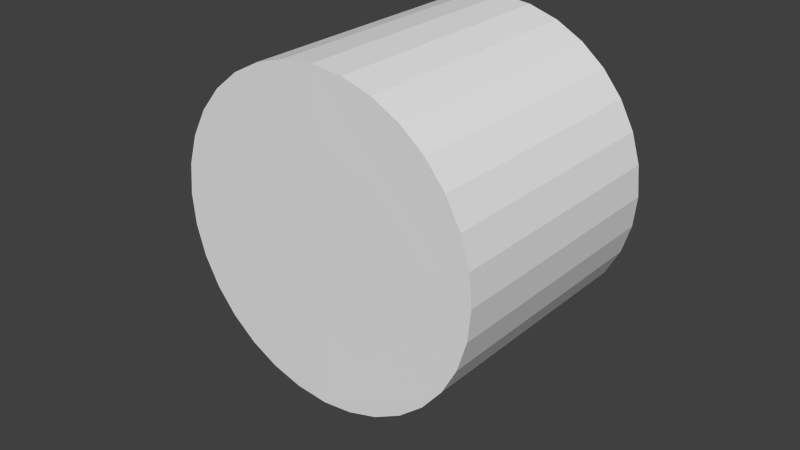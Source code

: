 # Source: ball.blend  (saved by Blender 2.76.0; exported with 4.5.12 LTS)
import bpy
from mathutils import Matrix  # noqa: F401  (used for matrix-valued properties, if any)

bpy.ops.wm.read_factory_settings(use_empty=True)
scene = bpy.context.scene
scene.name = 'Scene'

# ---- collections
col_collection_1 = bpy.data.collections.new('Collection 1'); scene.collection.children.link(col_collection_1)

# ---- materials (node trees are filled in below, after node groups)
mat_ball_material = bpy.data.materials.new('ball_material')
mat_ball_material.alpha_threshold = 0.0
mat_ball_material.use_transparent_shadow = False
mat_ball_material.roughness = 0.5

# ---- material node trees

# ---- world
world_world = bpy.data.worlds.new('World'); scene.world = world_world
world_world.color = (0.05088, 0.05088, 0.05088)
world_world.use_sun_shadow = False
world_world.sun_shadow_jitter_overblur = 0.0
world_world.cycles.sampling_method = 'MANUAL'
world_world.cycles.sample_map_resolution = 256

# ---- meshes
me_circle_002 = bpy.data.meshes.new('Circle.002')
me_circle_002.from_pydata([(0.0, 1.0, 0.8), (-0.1951, 0.9808, 0.8), (-0.3827, 0.9239, 0.8), (-0.5556, 0.8315, 0.8), (-0.7071, 0.7071, 0.8), (-0.8315, 0.5556, 0.8), (-0.9239, 0.3827, 0.8), (-0.9808, 0.1951, 0.8), (-1.0, 1.105e-07, 0.8), (-0.9808, -0.1951, 0.8), (-0.9239, -0.3827, 0.8), (-0.8315, -0.5556, 0.8), (-0.7071, -0.7071, 0.8), (-0.5556, -0.8315, 0.8), (-0.3827, -0.9239, 0.8), (-0.1951, -0.9808, 0.8), (0.005701, -1.0, 0.8013), (0.1951, -0.9808, 0.8), (0.3827, -0.9239, 0.8), (0.5556, -0.8315, 0.8), (0.7071, -0.7071, 0.8), (0.8315, -0.5556, 0.8), (0.9239, -0.3827, 0.8), (0.9808, -0.1951, 0.8), (1.0, 1.001e-06, 0.8), (0.9808, 0.1951, 0.8), (0.9239, 0.3827, 0.8), (0.8315, 0.5556, 0.8), (0.7071, 0.7071, 0.8), (0.5556, 0.8315, 0.8), (0.3827, 0.9239, 0.8), (0.1951, 0.9808, 0.8), (0.0, 1.0, -0.8), (-0.1951, 0.9808, -0.8), (-0.3827, 0.9239, -0.8), (-0.5556, 0.8315, -0.8), (-0.7071, 0.7071, -0.8), (-0.8315, 0.5556, -0.8), (-0.9239, 0.3827, -0.8), (-0.9808, 0.1951, -0.8), (-1.0, 4.053e-08, -0.8), (-0.9808, -0.1951, -0.8), (-0.9239, -0.3827, -0.8), (-0.8315, -0.5556, -0.8), (-0.7071, -0.7071, -0.8), (-0.5556, -0.8315, -0.8), (-0.3827, -0.9239, -0.8), (-0.1951, -0.9808, -0.8), (0.005701, -1.0, -0.7987), (0.1951, -0.9808, -0.8), (0.3827, -0.9239, -0.8), (0.5556, -0.8315, -0.8), (0.7071, -0.7071, -0.8), (0.8315, -0.5556, -0.8), (0.9239, -0.3827, -0.8), (0.9808, -0.1951, -0.8), (1.0, 9.306e-07, -0.8), (0.9808, 0.1951, -0.8), (0.9239, 0.3827, -0.8), (0.8315, 0.5556, -0.8), (0.7071, 0.7071, -0.8), (0.5556, 0.8315, -0.8), (0.3827, 0.9239, -0.8), (0.1951, 0.9808, -0.8), (-1.526, -1.705, -1.176)], [], [(24, 23, 55, 56), (11, 10, 42, 43), (25, 24, 56, 57), (12, 11, 43, 44), (26, 25, 57, 58), (13, 12, 44, 45), (27, 26, 58, 59), (14, 13, 45, 46), (1, 0, 32, 33), (28, 27, 59, 60), (15, 14, 46, 47), (2, 1, 33, 34), (29, 28, 60, 61), (16, 15, 47, 48), (3, 2, 34, 35), (30, 29, 61, 62), (17, 16, 48, 49), (4, 3, 35, 36), (31, 30, 62, 63), (18, 17, 49, 50), (5, 4, 36, 37), (0, 31, 63, 32), (19, 18, 50, 51), (6, 5, 37, 38), (20, 19, 51, 52), (7, 6, 38, 39), (21, 20, 52, 53), (8, 7, 39, 40), (22, 21, 53, 54), (9, 8, 40, 41), (23, 22, 54, 55), (10, 9, 41, 42), (1, 2, 3, 4, 5, 6, 7, 8, 9, 10, 11, 12, 13, 14, 15, 16, 17, 18, 19, 20, 21, 22, 23, 24, 25, 26, 27, 28, 29, 30, 31, 0), (33, 32, 63, 62, 61, 60, 59, 58, 57, 56, 55, 54, 53, 52, 51, 50, 49, 48, 47, 46, 45, 44, 43, 42, 41, 40, 39, 38, 37, 36, 35, 34)])
_uv = me_circle_002.uv_layers.new(name='UVMap')
_uv.uv.foreach_set('vector', [0.123, 1.0, 0.07891, 1.0, 0.07891, 0.6917, 0.123, 0.6917, 0.7464, 0.3835, 0.788, 0.3835, 0.788, 0.6917, 0.7464, 0.6917, 0.1679, 1.0, 0.123, 1.0, 0.123, 0.6917, 0.1679, 0.6917, 0.7091, 0.3835, 0.7464, 0.3835, 0.7464, 0.6917, 0.7091, 0.6917, 0.212, 1.0, 0.1679, 1.0, 0.1679, 0.6917, 0.212, 0.6917, 0.6773, 0.3835, 0.7091, 0.3835, 0.7091, 0.6917, 0.6773, 0.6917, 0.2536, 1.0, 0.212, 1.0, 0.212, 0.6917, 0.2536, 0.6917, 0.6399, 0.3837, 0.6773, 0.3837, 0.6773, 0.692, 0.6399, 0.692, 0.1997, 0.6917, 0.1548, 0.6917, 0.1548, 0.3835, 0.1997, 0.3835, 0.2909, 1.0, 0.2536, 1.0, 0.2536, 0.6917, 0.2909, 0.6917, 0.5984, 0.3837, 0.6399, 0.3837, 0.6399, 0.692, 0.5984, 0.692, 0.2438, 0.6917, 0.1997, 0.6917, 0.1997, 0.3835, 0.2438, 0.3835, 0.03179, 0.6917, 0.0, 0.6917, 1.367e-08, 0.3835, 0.03179, 0.3835, 0.553, 0.3835, 0.5984, 0.3837, 0.5984, 0.692, 0.553, 0.6917, 0.2853, 0.6917, 0.2438, 0.6917, 0.2438, 0.3835, 0.2853, 0.3835, 0.06916, 0.6917, 0.03179, 0.6917, 0.03179, 0.3835, 0.06916, 0.3835, 0.5094, 0.3837, 0.553, 0.3835, 0.553, 0.6917, 0.5094, 0.692, 0.3227, 0.6917, 0.2853, 0.6917, 0.2853, 0.3835, 0.3227, 0.3835, 0.1107, 0.6917, 0.06916, 0.6917, 0.06916, 0.3835, 0.1107, 0.3835, 0.4653, 0.3837, 0.5094, 0.3837, 0.5094, 0.692, 0.4653, 0.692, 0.3545, 0.6917, 0.3227, 0.6917, 0.3227, 0.3835, 0.3545, 0.3835, 0.1548, 0.6917, 0.1107, 0.6917, 0.1107, 0.3835, 0.1548, 0.3835, 0.4237, 0.3837, 0.4653, 0.3837, 0.4653, 0.692, 0.4237, 0.692, 0.9626, 0.3835, 1.0, 0.3835, 1.0, 0.6917, 0.9626, 0.6917, 0.3863, 0.3837, 0.4237, 0.3837, 0.4237, 0.692, 0.3863, 0.692, 0.9211, 0.3835, 0.9626, 0.3835, 0.9626, 0.6917, 0.9211, 0.6917, 0.3545, 0.3837, 0.3863, 0.3837, 0.3863, 0.692, 0.3545, 0.692, 0.877, 0.3835, 0.9211, 0.3835, 0.9211, 0.6917, 0.877, 0.6917, 0.03738, 1.0, 1.093e-07, 1.0, 0.0, 0.6917, 0.03738, 0.6917, 0.8321, 0.3835, 0.877, 0.3835, 0.877, 0.6917, 0.8321, 0.6917, 0.07891, 1.0, 0.03738, 1.0, 0.03738, 0.6917, 0.07891, 0.6917, 0.788, 0.3835, 0.8321, 0.3835, 0.8321, 0.6917, 0.788, 0.6917, 0.4055, 0.314, 0.3737, 0.3407, 0.3363, 0.3617, 0.2948, 0.3761, 0.2507, 0.3835, 0.2057, 0.3835, 0.1616, 0.3761, 0.1201, 0.3617, 0.08273, 0.3407, 0.05095, 0.314, 0.02597, 0.2826, 0.00877, 0.2477, 6.834e-08, 0.2106, 0.0, 0.1729, 0.00877, 0.1358, 0.02657, 0.09994, 0.05095, 0.06951, 0.08273, 0.04281, 0.1201, 0.02182, 0.1616, 0.007368, 0.2057, 3.445e-08, 0.2507, 0.0, 0.2948, 0.007368, 0.3363, 0.02182, 0.3737, 0.04281, 0.4055, 0.06951, 0.4304, 0.1009, 0.4476, 0.1358, 0.4564, 0.1729, 0.4564, 0.2106, 0.4476, 0.2477, 0.4304, 0.2826, 0.904, 0.2477, 0.8868, 0.2826, 0.8619, 0.314, 0.8301, 0.3407, 0.7927, 0.3617, 0.7512, 0.3761, 0.7071, 0.3835, 0.6621, 0.3835, 0.618, 0.3761, 0.5765, 0.3617, 0.5391, 0.3407, 0.5073, 0.314, 0.4824, 0.2826, 0.4652, 0.2477, 0.4564, 0.2106, 0.4564, 0.1729, 0.4652, 0.1358, 0.4817, 0.1019, 0.5073, 0.06951, 0.5391, 0.04281, 0.5765, 0.02182, 0.618, 0.007368, 0.6621, 1.148e-08, 0.7071, 0.0, 0.7512, 0.007368, 0.7927, 0.02182, 0.8301, 0.04281, 0.8619, 0.06951, 0.8868, 0.1009, 0.904, 0.1358, 0.9128, 0.1729, 0.9128, 0.2106])
_ca = me_circle_002.color_attributes.new('Col', 'BYTE_COLOR', 'CORNER')
_ca.data.foreach_set('color', [1.0, 1.0, 1.0, 1.0, 1.0, 1.0, 1.0, 1.0, 1.0, 1.0, 1.0, 1.0, 1.0, 1.0, 1.0, 1.0, 1.0, 1.0, 1.0, 1.0, 1.0, 1.0, 1.0, 1.0, 1.0, 1.0, 1.0, 1.0, 1.0, 1.0, 1.0, 1.0, 1.0, 1.0, 1.0, 1.0, 1.0, 1.0, 1.0, 1.0, 1.0, 1.0, 1.0, 1.0, 1.0, 1.0, 1.0, 1.0, 1.0, 1.0, 1.0, 1.0, 1.0, 1.0, 1.0, 1.0, 1.0, 1.0, 1.0, 1.0, 1.0, 1.0, 1.0, 1.0, 1.0, 1.0, 1.0, 1.0, 1.0, 1.0, 1.0, 1.0, 1.0, 1.0, 1.0, 1.0, 1.0, 1.0, 1.0, 1.0, 1.0, 1.0, 1.0, 1.0, 1.0, 1.0, 1.0, 1.0, 1.0, 1.0, 1.0, 1.0, 1.0, 1.0, 1.0, 1.0, 1.0, 1.0, 1.0, 1.0, 1.0, 1.0, 1.0, 1.0, 1.0, 1.0, 1.0, 1.0, 1.0, 1.0, 1.0, 1.0, 1.0, 1.0, 1.0, 1.0, 1.0, 1.0, 1.0, 1.0, 1.0, 1.0, 1.0, 1.0, 1.0, 1.0, 1.0, 1.0, 1.0, 1.0, 1.0, 1.0, 1.0, 1.0, 1.0, 1.0, 1.0, 1.0, 1.0, 1.0, 1.0, 1.0, 1.0, 1.0, 1.0, 1.0, 1.0, 1.0, 1.0, 1.0, 1.0, 1.0, 1.0, 1.0, 1.0, 1.0, 1.0, 1.0, 1.0, 1.0, 1.0, 1.0, 1.0, 1.0, 1.0, 1.0, 1.0, 1.0, 1.0, 1.0, 1.0, 1.0, 1.0, 1.0, 1.0, 1.0, 1.0, 1.0, 1.0, 1.0, 1.0, 1.0, 1.0, 1.0, 1.0, 1.0, 1.0, 1.0, 1.0, 1.0, 1.0, 1.0, 1.0, 1.0, 1.0, 1.0, 1.0, 1.0, 1.0, 1.0, 1.0, 1.0, 1.0, 1.0, 1.0, 1.0, 1.0, 1.0, 1.0, 1.0, 1.0, 1.0, 1.0, 1.0, 1.0, 1.0, 1.0, 1.0, 1.0, 1.0, 1.0, 1.0, 1.0, 1.0, 1.0, 1.0, 1.0, 1.0, 1.0, 1.0, 1.0, 1.0, 1.0, 1.0, 1.0, 1.0, 1.0, 1.0, 1.0, 1.0, 1.0, 1.0, 1.0, 1.0, 1.0, 1.0, 1.0, 1.0, 1.0, 1.0, 1.0, 1.0, 1.0, 1.0, 1.0, 1.0, 1.0, 1.0, 1.0, 1.0, 1.0, 1.0, 1.0, 1.0, 1.0, 1.0, 1.0, 1.0, 1.0, 1.0, 1.0, 1.0, 1.0, 1.0, 1.0, 1.0, 1.0, 1.0, 1.0, 1.0, 1.0, 1.0, 1.0, 1.0, 1.0, 1.0, 1.0, 1.0, 1.0, 1.0, 1.0, 1.0, 1.0, 1.0, 1.0, 1.0, 1.0, 1.0, 1.0, 1.0, 1.0, 1.0, 1.0, 1.0, 1.0, 1.0, 1.0, 1.0, 1.0, 1.0, 1.0, 1.0, 1.0, 1.0, 1.0, 1.0, 1.0, 1.0, 1.0, 1.0, 1.0, 1.0, 1.0, 1.0, 1.0, 1.0, 1.0, 1.0, 1.0, 1.0, 1.0, 1.0, 1.0, 1.0, 1.0, 1.0, 1.0, 1.0, 1.0, 1.0, 1.0, 1.0, 1.0, 1.0, 1.0, 1.0, 1.0, 1.0, 1.0, 1.0, 1.0, 1.0, 1.0, 1.0, 1.0, 1.0, 1.0, 1.0, 1.0, 1.0, 1.0, 1.0, 1.0, 1.0, 1.0, 1.0, 1.0, 1.0, 1.0, 1.0, 1.0, 1.0, 1.0, 1.0, 1.0, 1.0, 1.0, 1.0, 1.0, 1.0, 1.0, 1.0, 1.0, 1.0, 1.0, 1.0, 1.0, 1.0, 1.0, 1.0, 1.0, 1.0, 1.0, 1.0, 1.0, 1.0, 1.0, 1.0, 1.0, 1.0, 1.0, 1.0, 1.0, 1.0, 1.0, 1.0, 1.0, 1.0, 1.0, 1.0, 1.0, 1.0, 1.0, 1.0, 1.0, 1.0, 1.0, 1.0, 1.0, 1.0, 1.0, 1.0, 1.0, 1.0, 1.0, 1.0, 1.0, 1.0, 1.0, 1.0, 1.0, 1.0, 1.0, 1.0, 1.0, 1.0, 1.0, 1.0, 1.0, 1.0, 1.0, 1.0, 1.0, 1.0, 1.0, 1.0, 1.0, 1.0, 1.0, 1.0, 1.0, 1.0, 1.0, 1.0, 1.0, 1.0, 1.0, 1.0, 1.0, 1.0, 1.0, 1.0, 1.0, 1.0, 1.0, 1.0, 1.0, 1.0, 1.0, 1.0, 1.0, 1.0, 1.0, 1.0, 1.0, 1.0, 1.0, 1.0, 1.0, 1.0, 1.0, 1.0, 1.0, 1.0, 1.0, 1.0, 1.0, 1.0, 1.0, 1.0, 1.0, 1.0, 1.0, 1.0, 1.0, 1.0, 1.0, 1.0, 1.0, 1.0, 1.0, 1.0, 1.0, 1.0, 1.0, 1.0, 1.0, 1.0, 1.0, 1.0, 1.0, 1.0, 1.0, 1.0, 1.0, 1.0, 1.0, 1.0, 1.0, 1.0, 1.0, 1.0, 1.0, 1.0, 1.0, 1.0, 1.0, 1.0, 1.0, 1.0, 1.0, 1.0, 1.0, 1.0, 1.0, 1.0, 1.0, 1.0, 1.0, 1.0, 1.0, 1.0, 1.0, 1.0, 1.0, 1.0, 1.0, 1.0, 1.0, 1.0, 1.0, 1.0, 1.0, 1.0, 1.0, 1.0, 1.0, 1.0, 1.0, 1.0, 1.0, 1.0, 1.0, 1.0, 1.0, 1.0, 1.0, 1.0, 1.0, 1.0, 1.0, 1.0, 1.0, 1.0, 1.0, 1.0, 1.0, 1.0, 1.0, 1.0, 1.0, 1.0, 1.0, 1.0, 1.0, 1.0, 1.0, 1.0, 1.0, 1.0, 1.0, 1.0, 1.0, 1.0, 1.0, 1.0, 1.0, 1.0, 1.0, 1.0, 1.0, 1.0, 1.0, 1.0, 1.0, 1.0, 1.0, 1.0, 1.0, 1.0, 1.0, 1.0, 1.0, 1.0, 1.0, 1.0, 1.0, 1.0, 1.0, 1.0, 1.0, 1.0, 1.0, 1.0, 1.0, 1.0, 1.0, 1.0, 1.0, 1.0, 1.0, 1.0, 1.0, 1.0, 1.0, 1.0, 1.0, 1.0, 1.0, 1.0, 1.0, 1.0, 1.0, 1.0, 1.0, 1.0, 1.0, 1.0, 1.0, 1.0, 1.0, 1.0, 1.0, 1.0, 1.0, 1.0, 1.0, 1.0, 1.0, 1.0, 1.0, 1.0, 1.0, 1.0, 1.0, 1.0, 1.0, 1.0, 1.0, 1.0, 1.0, 1.0, 1.0, 1.0, 1.0, 1.0, 1.0, 1.0, 1.0, 1.0, 1.0, 1.0, 1.0, 1.0, 1.0, 1.0, 1.0, 1.0, 1.0, 1.0, 1.0, 1.0, 1.0, 1.0, 1.0, 1.0, 1.0, 1.0, 1.0, 1.0, 1.0, 1.0, 1.0, 1.0, 1.0, 1.0, 1.0, 1.0, 1.0, 1.0, 1.0, 1.0, 1.0, 1.0, 1.0, 1.0, 1.0, 1.0, 1.0, 1.0, 1.0, 1.0, 1.0, 1.0, 1.0, 1.0, 1.0, 1.0, 1.0, 1.0, 1.0, 1.0, 1.0, 1.0, 1.0, 1.0, 1.0, 1.0, 1.0, 1.0, 1.0, 1.0, 1.0, 1.0, 1.0, 1.0, 1.0, 1.0, 1.0, 1.0, 1.0, 1.0, 1.0, 1.0, 1.0, 1.0, 1.0, 1.0, 1.0, 1.0, 1.0, 1.0, 1.0, 1.0, 1.0, 1.0, 1.0, 1.0])
me_circle_002.materials.append(mat_ball_material)
me_circle_002.use_remesh_preserve_volume = False
me_circle_002.use_remesh_preserve_attributes = False
me_circle_002.use_mirror_vertex_groups = False
me_circle_002.update()

# ---- objects
ob_circle = bpy.data.objects.new('Circle', me_circle_002)

# ---- transforms, parenting, visibility, modifiers, constraints
ob_circle.location = (0.0, 0.0, 0.75)
ob_circle.rotation_euler = (1.571, 0.0, 0.0)
ob_circle.scale = (0.75, 0.75, 0.75)
ob_circle.lineart.crease_threshold = 0.0

# ---- collection membership
col_collection_1.objects.link(ob_circle)

# ---- scene / render settings (as saved in the file)
scene.frame_start = 1; scene.frame_end = 250; scene.frame_set(5)
scene.render.engine = 'BLENDER_EEVEE_NEXT'
scene.render.resolution_percentage = 50
scene.render.dither_intensity = 0.0
scene.cycles.use_denoising = False
scene.cycles.samples = 10
scene.cycles.sampling_pattern = 'TABULATED_SOBOL'
scene.cycles.light_sampling_threshold = 0.0
scene.cycles.use_adaptive_sampling = False
scene.cycles.use_light_tree = False
scene.cycles.blur_glossy = 0.0
scene.cycles.pixel_filter_type = 'GAUSSIAN'
scene.cycles.sample_clamp_indirect = 0.0
scene.view_settings.view_transform = 'Standard'
bpy.context.view_layer.update()

# ---- added for rendering (the .blend has no active camera and no usable light): camera, sun
cam_auto = bpy.data.cameras.new('AutoCamera')
cam_auto.lens = 50.0
cam_auto.sensor_width = 36.0
cam_auto.clip_end = 1000.0
ob_auto_camera = bpy.data.objects.new('AutoCamera', cam_auto)
scene.collection.objects.link(ob_auto_camera)
ob_auto_camera.location = (2.71476, -3.35395, 2.8153)
ob_auto_camera.rotation_euler = (1.09748, -7.21219e-08, 0.694738)
scene.camera = ob_auto_camera
light_auto_sun = bpy.data.lights.new('AutoSun', 'SUN')
light_auto_sun.energy = 3.0
light_auto_sun.angle = 0.0523599
ob_auto_sun = bpy.data.objects.new('AutoSun', light_auto_sun)
scene.collection.objects.link(ob_auto_sun)
ob_auto_sun.rotation_euler = (0.872665, 0.174533, 0.523599)
bpy.context.view_layer.update()
